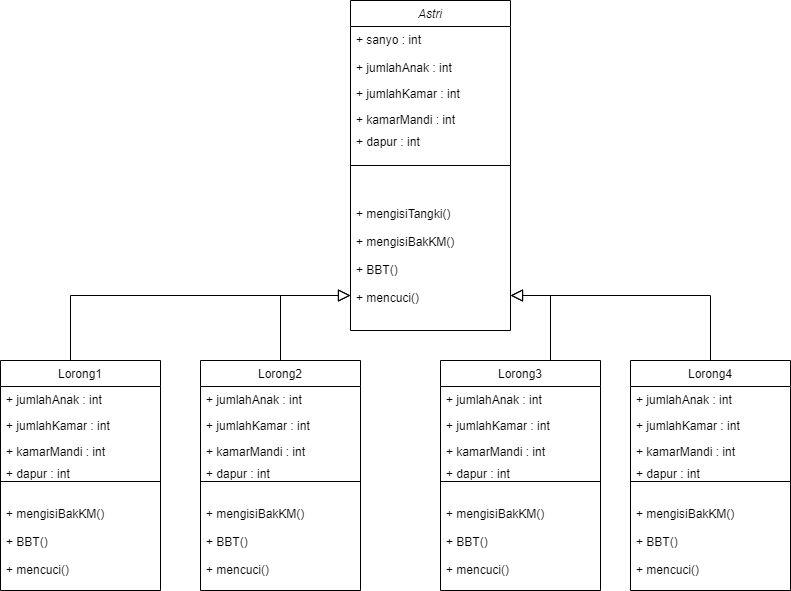

The diagram above was exported from draw.io. Its source (the exported page's mxGraphModel, read from the mxfile embedded in the PNG):
<mxGraphModel dx="868" dy="450" grid="1" gridSize="10" guides="1" tooltips="1" connect="1" arrows="1" fold="1" page="1" pageScale="1" pageWidth="827" pageHeight="1169" math="0" shadow="0">
  <root>
    <mxCell id="WIyWlLk6GJQsqaUBKTNV-0" />
    <mxCell id="WIyWlLk6GJQsqaUBKTNV-1" parent="WIyWlLk6GJQsqaUBKTNV-0" />
    <mxCell id="zkfFHV4jXpPFQw0GAbJ--0" value="Astri" style="swimlane;fontStyle=2;align=center;verticalAlign=top;childLayout=stackLayout;horizontal=1;startSize=26;horizontalStack=0;resizeParent=1;resizeLast=0;collapsible=1;marginBottom=0;rounded=0;shadow=0;strokeWidth=1;" parent="WIyWlLk6GJQsqaUBKTNV-1" vertex="1">
      <mxGeometry x="370" width="160" height="330" as="geometry">
        <mxRectangle x="230" y="140" width="160" height="26" as="alternateBounds" />
      </mxGeometry>
    </mxCell>
    <mxCell id="4dKcnKsSM32IN2-uFjYm-12" value="+ sanyo : int" style="text;align=left;verticalAlign=top;spacingLeft=4;spacingRight=4;overflow=hidden;rotatable=0;points=[[0,0.5],[1,0.5]];portConstraint=eastwest;rounded=0;shadow=0;html=0;" vertex="1" parent="zkfFHV4jXpPFQw0GAbJ--0">
      <mxGeometry y="26" width="160" height="28" as="geometry" />
    </mxCell>
    <mxCell id="zkfFHV4jXpPFQw0GAbJ--1" value="+ jumlahAnak : int" style="text;align=left;verticalAlign=top;spacingLeft=4;spacingRight=4;overflow=hidden;rotatable=0;points=[[0,0.5],[1,0.5]];portConstraint=eastwest;" parent="zkfFHV4jXpPFQw0GAbJ--0" vertex="1">
      <mxGeometry y="54" width="160" height="26" as="geometry" />
    </mxCell>
    <mxCell id="zkfFHV4jXpPFQw0GAbJ--2" value="+ jumlahKamar : int&#10;" style="text;align=left;verticalAlign=top;spacingLeft=4;spacingRight=4;overflow=hidden;rotatable=0;points=[[0,0.5],[1,0.5]];portConstraint=eastwest;rounded=0;shadow=0;html=0;" parent="zkfFHV4jXpPFQw0GAbJ--0" vertex="1">
      <mxGeometry y="80" width="160" height="26" as="geometry" />
    </mxCell>
    <mxCell id="zkfFHV4jXpPFQw0GAbJ--3" value="+ kamarMandi : int" style="text;align=left;verticalAlign=top;spacingLeft=4;spacingRight=4;overflow=hidden;rotatable=0;points=[[0,0.5],[1,0.5]];portConstraint=eastwest;rounded=0;shadow=0;html=0;" parent="zkfFHV4jXpPFQw0GAbJ--0" vertex="1">
      <mxGeometry y="106" width="160" height="22" as="geometry" />
    </mxCell>
    <mxCell id="4dKcnKsSM32IN2-uFjYm-1" value="+ dapur : int&#10;" style="text;align=left;verticalAlign=top;spacingLeft=4;spacingRight=4;overflow=hidden;rotatable=0;points=[[0,0.5],[1,0.5]];portConstraint=eastwest;rounded=0;shadow=0;html=0;" vertex="1" parent="zkfFHV4jXpPFQw0GAbJ--0">
      <mxGeometry y="128" width="160" height="2" as="geometry" />
    </mxCell>
    <mxCell id="zkfFHV4jXpPFQw0GAbJ--4" value="" style="line;html=1;strokeWidth=1;align=left;verticalAlign=middle;spacingTop=-1;spacingLeft=3;spacingRight=3;rotatable=0;labelPosition=right;points=[];portConstraint=eastwest;" parent="zkfFHV4jXpPFQw0GAbJ--0" vertex="1">
      <mxGeometry y="130" width="160" height="70" as="geometry" />
    </mxCell>
    <mxCell id="4dKcnKsSM32IN2-uFjYm-13" value="+ mengisiTangki()" style="text;align=left;verticalAlign=top;spacingLeft=4;spacingRight=4;overflow=hidden;rotatable=0;points=[[0,0.5],[1,0.5]];portConstraint=eastwest;rounded=0;shadow=0;html=0;" vertex="1" parent="zkfFHV4jXpPFQw0GAbJ--0">
      <mxGeometry y="200" width="160" height="28" as="geometry" />
    </mxCell>
    <mxCell id="4dKcnKsSM32IN2-uFjYm-4" value="+ mengisiBakKM()" style="text;align=left;verticalAlign=top;spacingLeft=4;spacingRight=4;overflow=hidden;rotatable=0;points=[[0,0.5],[1,0.5]];portConstraint=eastwest;rounded=0;shadow=0;html=0;" vertex="1" parent="zkfFHV4jXpPFQw0GAbJ--0">
      <mxGeometry y="228" width="160" height="28" as="geometry" />
    </mxCell>
    <mxCell id="4dKcnKsSM32IN2-uFjYm-3" value="+ BBT()" style="text;align=left;verticalAlign=top;spacingLeft=4;spacingRight=4;overflow=hidden;rotatable=0;points=[[0,0.5],[1,0.5]];portConstraint=eastwest;rounded=0;shadow=0;html=0;" vertex="1" parent="zkfFHV4jXpPFQw0GAbJ--0">
      <mxGeometry y="256" width="160" height="28" as="geometry" />
    </mxCell>
    <mxCell id="4dKcnKsSM32IN2-uFjYm-2" value="+ mencuci()" style="text;align=left;verticalAlign=top;spacingLeft=4;spacingRight=4;overflow=hidden;rotatable=0;points=[[0,0.5],[1,0.5]];portConstraint=eastwest;rounded=0;shadow=0;html=0;" vertex="1" parent="zkfFHV4jXpPFQw0GAbJ--0">
      <mxGeometry y="284" width="160" height="22" as="geometry" />
    </mxCell>
    <mxCell id="zkfFHV4jXpPFQw0GAbJ--6" value="Lorong1" style="swimlane;fontStyle=0;align=center;verticalAlign=top;childLayout=stackLayout;horizontal=1;startSize=26;horizontalStack=0;resizeParent=1;resizeLast=0;collapsible=1;marginBottom=0;rounded=0;shadow=0;strokeWidth=1;" parent="WIyWlLk6GJQsqaUBKTNV-1" vertex="1">
      <mxGeometry x="20" y="360" width="160" height="230" as="geometry">
        <mxRectangle x="130" y="380" width="160" height="26" as="alternateBounds" />
      </mxGeometry>
    </mxCell>
    <mxCell id="4dKcnKsSM32IN2-uFjYm-5" value="+ jumlahAnak : int" style="text;align=left;verticalAlign=top;spacingLeft=4;spacingRight=4;overflow=hidden;rotatable=0;points=[[0,0.5],[1,0.5]];portConstraint=eastwest;" vertex="1" parent="zkfFHV4jXpPFQw0GAbJ--6">
      <mxGeometry y="26" width="160" height="26" as="geometry" />
    </mxCell>
    <mxCell id="4dKcnKsSM32IN2-uFjYm-6" value="+ jumlahKamar : int&#10;" style="text;align=left;verticalAlign=top;spacingLeft=4;spacingRight=4;overflow=hidden;rotatable=0;points=[[0,0.5],[1,0.5]];portConstraint=eastwest;rounded=0;shadow=0;html=0;" vertex="1" parent="zkfFHV4jXpPFQw0GAbJ--6">
      <mxGeometry y="52" width="160" height="26" as="geometry" />
    </mxCell>
    <mxCell id="4dKcnKsSM32IN2-uFjYm-9" value="+ kamarMandi : int" style="text;align=left;verticalAlign=top;spacingLeft=4;spacingRight=4;overflow=hidden;rotatable=0;points=[[0,0.5],[1,0.5]];portConstraint=eastwest;rounded=0;shadow=0;html=0;" vertex="1" parent="zkfFHV4jXpPFQw0GAbJ--6">
      <mxGeometry y="78" width="160" height="22" as="geometry" />
    </mxCell>
    <mxCell id="4dKcnKsSM32IN2-uFjYm-10" value="+ dapur : int&#10;" style="text;align=left;verticalAlign=top;spacingLeft=4;spacingRight=4;overflow=hidden;rotatable=0;points=[[0,0.5],[1,0.5]];portConstraint=eastwest;rounded=0;shadow=0;html=0;" vertex="1" parent="zkfFHV4jXpPFQw0GAbJ--6">
      <mxGeometry y="100" width="160" height="2" as="geometry" />
    </mxCell>
    <mxCell id="zkfFHV4jXpPFQw0GAbJ--9" value="" style="line;html=1;strokeWidth=1;align=left;verticalAlign=middle;spacingTop=-1;spacingLeft=3;spacingRight=3;rotatable=0;labelPosition=right;points=[];portConstraint=eastwest;" parent="zkfFHV4jXpPFQw0GAbJ--6" vertex="1">
      <mxGeometry y="102" width="160" height="38" as="geometry" />
    </mxCell>
    <mxCell id="4dKcnKsSM32IN2-uFjYm-14" value="+ mengisiBakKM()" style="text;align=left;verticalAlign=top;spacingLeft=4;spacingRight=4;overflow=hidden;rotatable=0;points=[[0,0.5],[1,0.5]];portConstraint=eastwest;rounded=0;shadow=0;html=0;" vertex="1" parent="zkfFHV4jXpPFQw0GAbJ--6">
      <mxGeometry y="140" width="160" height="28" as="geometry" />
    </mxCell>
    <mxCell id="4dKcnKsSM32IN2-uFjYm-15" value="+ BBT()" style="text;align=left;verticalAlign=top;spacingLeft=4;spacingRight=4;overflow=hidden;rotatable=0;points=[[0,0.5],[1,0.5]];portConstraint=eastwest;rounded=0;shadow=0;html=0;" vertex="1" parent="zkfFHV4jXpPFQw0GAbJ--6">
      <mxGeometry y="168" width="160" height="28" as="geometry" />
    </mxCell>
    <mxCell id="4dKcnKsSM32IN2-uFjYm-16" value="+ mencuci()" style="text;align=left;verticalAlign=top;spacingLeft=4;spacingRight=4;overflow=hidden;rotatable=0;points=[[0,0.5],[1,0.5]];portConstraint=eastwest;rounded=0;shadow=0;html=0;" vertex="1" parent="zkfFHV4jXpPFQw0GAbJ--6">
      <mxGeometry y="196" width="160" height="22" as="geometry" />
    </mxCell>
    <mxCell id="zkfFHV4jXpPFQw0GAbJ--16" value="" style="endArrow=block;endSize=10;endFill=0;shadow=0;strokeWidth=1;rounded=0;edgeStyle=elbowEdgeStyle;elbow=vertical;entryX=0;entryY=0.5;entryDx=0;entryDy=0;" parent="WIyWlLk6GJQsqaUBKTNV-1" target="4dKcnKsSM32IN2-uFjYm-2" edge="1">
      <mxGeometry width="160" relative="1" as="geometry">
        <mxPoint x="90" y="360" as="sourcePoint" />
        <mxPoint x="170" y="280" as="targetPoint" />
        <Array as="points">
          <mxPoint x="320" y="295" />
          <mxPoint x="190" y="300" />
        </Array>
      </mxGeometry>
    </mxCell>
    <mxCell id="4dKcnKsSM32IN2-uFjYm-17" value="Lorong3&#10;" style="swimlane;fontStyle=0;align=center;verticalAlign=top;childLayout=stackLayout;horizontal=1;startSize=26;horizontalStack=0;resizeParent=1;resizeLast=0;collapsible=1;marginBottom=0;rounded=0;shadow=0;strokeWidth=1;" vertex="1" parent="WIyWlLk6GJQsqaUBKTNV-1">
      <mxGeometry x="460" y="360" width="160" height="230" as="geometry">
        <mxRectangle x="130" y="380" width="160" height="26" as="alternateBounds" />
      </mxGeometry>
    </mxCell>
    <mxCell id="4dKcnKsSM32IN2-uFjYm-18" value="+ jumlahAnak : int" style="text;align=left;verticalAlign=top;spacingLeft=4;spacingRight=4;overflow=hidden;rotatable=0;points=[[0,0.5],[1,0.5]];portConstraint=eastwest;" vertex="1" parent="4dKcnKsSM32IN2-uFjYm-17">
      <mxGeometry y="26" width="160" height="26" as="geometry" />
    </mxCell>
    <mxCell id="4dKcnKsSM32IN2-uFjYm-19" value="+ jumlahKamar : int&#10;" style="text;align=left;verticalAlign=top;spacingLeft=4;spacingRight=4;overflow=hidden;rotatable=0;points=[[0,0.5],[1,0.5]];portConstraint=eastwest;rounded=0;shadow=0;html=0;" vertex="1" parent="4dKcnKsSM32IN2-uFjYm-17">
      <mxGeometry y="52" width="160" height="26" as="geometry" />
    </mxCell>
    <mxCell id="4dKcnKsSM32IN2-uFjYm-20" value="+ kamarMandi : int" style="text;align=left;verticalAlign=top;spacingLeft=4;spacingRight=4;overflow=hidden;rotatable=0;points=[[0,0.5],[1,0.5]];portConstraint=eastwest;rounded=0;shadow=0;html=0;" vertex="1" parent="4dKcnKsSM32IN2-uFjYm-17">
      <mxGeometry y="78" width="160" height="22" as="geometry" />
    </mxCell>
    <mxCell id="4dKcnKsSM32IN2-uFjYm-21" value="+ dapur : int&#10;" style="text;align=left;verticalAlign=top;spacingLeft=4;spacingRight=4;overflow=hidden;rotatable=0;points=[[0,0.5],[1,0.5]];portConstraint=eastwest;rounded=0;shadow=0;html=0;" vertex="1" parent="4dKcnKsSM32IN2-uFjYm-17">
      <mxGeometry y="100" width="160" height="2" as="geometry" />
    </mxCell>
    <mxCell id="4dKcnKsSM32IN2-uFjYm-22" value="" style="line;html=1;strokeWidth=1;align=left;verticalAlign=middle;spacingTop=-1;spacingLeft=3;spacingRight=3;rotatable=0;labelPosition=right;points=[];portConstraint=eastwest;" vertex="1" parent="4dKcnKsSM32IN2-uFjYm-17">
      <mxGeometry y="102" width="160" height="38" as="geometry" />
    </mxCell>
    <mxCell id="4dKcnKsSM32IN2-uFjYm-23" value="+ mengisiBakKM()" style="text;align=left;verticalAlign=top;spacingLeft=4;spacingRight=4;overflow=hidden;rotatable=0;points=[[0,0.5],[1,0.5]];portConstraint=eastwest;rounded=0;shadow=0;html=0;" vertex="1" parent="4dKcnKsSM32IN2-uFjYm-17">
      <mxGeometry y="140" width="160" height="28" as="geometry" />
    </mxCell>
    <mxCell id="4dKcnKsSM32IN2-uFjYm-24" value="+ BBT()" style="text;align=left;verticalAlign=top;spacingLeft=4;spacingRight=4;overflow=hidden;rotatable=0;points=[[0,0.5],[1,0.5]];portConstraint=eastwest;rounded=0;shadow=0;html=0;" vertex="1" parent="4dKcnKsSM32IN2-uFjYm-17">
      <mxGeometry y="168" width="160" height="28" as="geometry" />
    </mxCell>
    <mxCell id="4dKcnKsSM32IN2-uFjYm-25" value="+ mencuci()" style="text;align=left;verticalAlign=top;spacingLeft=4;spacingRight=4;overflow=hidden;rotatable=0;points=[[0,0.5],[1,0.5]];portConstraint=eastwest;rounded=0;shadow=0;html=0;" vertex="1" parent="4dKcnKsSM32IN2-uFjYm-17">
      <mxGeometry y="196" width="160" height="22" as="geometry" />
    </mxCell>
    <mxCell id="4dKcnKsSM32IN2-uFjYm-26" value="Lorong2&#10;" style="swimlane;fontStyle=0;align=center;verticalAlign=top;childLayout=stackLayout;horizontal=1;startSize=26;horizontalStack=0;resizeParent=1;resizeLast=0;collapsible=1;marginBottom=0;rounded=0;shadow=0;strokeWidth=1;" vertex="1" parent="WIyWlLk6GJQsqaUBKTNV-1">
      <mxGeometry x="220" y="360" width="160" height="230" as="geometry">
        <mxRectangle x="130" y="380" width="160" height="26" as="alternateBounds" />
      </mxGeometry>
    </mxCell>
    <mxCell id="4dKcnKsSM32IN2-uFjYm-27" value="+ jumlahAnak : int" style="text;align=left;verticalAlign=top;spacingLeft=4;spacingRight=4;overflow=hidden;rotatable=0;points=[[0,0.5],[1,0.5]];portConstraint=eastwest;" vertex="1" parent="4dKcnKsSM32IN2-uFjYm-26">
      <mxGeometry y="26" width="160" height="26" as="geometry" />
    </mxCell>
    <mxCell id="4dKcnKsSM32IN2-uFjYm-28" value="+ jumlahKamar : int&#10;" style="text;align=left;verticalAlign=top;spacingLeft=4;spacingRight=4;overflow=hidden;rotatable=0;points=[[0,0.5],[1,0.5]];portConstraint=eastwest;rounded=0;shadow=0;html=0;" vertex="1" parent="4dKcnKsSM32IN2-uFjYm-26">
      <mxGeometry y="52" width="160" height="26" as="geometry" />
    </mxCell>
    <mxCell id="4dKcnKsSM32IN2-uFjYm-29" value="+ kamarMandi : int" style="text;align=left;verticalAlign=top;spacingLeft=4;spacingRight=4;overflow=hidden;rotatable=0;points=[[0,0.5],[1,0.5]];portConstraint=eastwest;rounded=0;shadow=0;html=0;" vertex="1" parent="4dKcnKsSM32IN2-uFjYm-26">
      <mxGeometry y="78" width="160" height="22" as="geometry" />
    </mxCell>
    <mxCell id="4dKcnKsSM32IN2-uFjYm-30" value="+ dapur : int&#10;" style="text;align=left;verticalAlign=top;spacingLeft=4;spacingRight=4;overflow=hidden;rotatable=0;points=[[0,0.5],[1,0.5]];portConstraint=eastwest;rounded=0;shadow=0;html=0;" vertex="1" parent="4dKcnKsSM32IN2-uFjYm-26">
      <mxGeometry y="100" width="160" height="2" as="geometry" />
    </mxCell>
    <mxCell id="4dKcnKsSM32IN2-uFjYm-31" value="" style="line;html=1;strokeWidth=1;align=left;verticalAlign=middle;spacingTop=-1;spacingLeft=3;spacingRight=3;rotatable=0;labelPosition=right;points=[];portConstraint=eastwest;" vertex="1" parent="4dKcnKsSM32IN2-uFjYm-26">
      <mxGeometry y="102" width="160" height="38" as="geometry" />
    </mxCell>
    <mxCell id="4dKcnKsSM32IN2-uFjYm-32" value="+ mengisiBakKM()" style="text;align=left;verticalAlign=top;spacingLeft=4;spacingRight=4;overflow=hidden;rotatable=0;points=[[0,0.5],[1,0.5]];portConstraint=eastwest;rounded=0;shadow=0;html=0;" vertex="1" parent="4dKcnKsSM32IN2-uFjYm-26">
      <mxGeometry y="140" width="160" height="28" as="geometry" />
    </mxCell>
    <mxCell id="4dKcnKsSM32IN2-uFjYm-33" value="+ BBT()" style="text;align=left;verticalAlign=top;spacingLeft=4;spacingRight=4;overflow=hidden;rotatable=0;points=[[0,0.5],[1,0.5]];portConstraint=eastwest;rounded=0;shadow=0;html=0;" vertex="1" parent="4dKcnKsSM32IN2-uFjYm-26">
      <mxGeometry y="168" width="160" height="28" as="geometry" />
    </mxCell>
    <mxCell id="4dKcnKsSM32IN2-uFjYm-34" value="+ mencuci()" style="text;align=left;verticalAlign=top;spacingLeft=4;spacingRight=4;overflow=hidden;rotatable=0;points=[[0,0.5],[1,0.5]];portConstraint=eastwest;rounded=0;shadow=0;html=0;" vertex="1" parent="4dKcnKsSM32IN2-uFjYm-26">
      <mxGeometry y="196" width="160" height="22" as="geometry" />
    </mxCell>
    <mxCell id="4dKcnKsSM32IN2-uFjYm-35" value="Lorong4&#10;" style="swimlane;fontStyle=0;align=center;verticalAlign=top;childLayout=stackLayout;horizontal=1;startSize=26;horizontalStack=0;resizeParent=1;resizeLast=0;collapsible=1;marginBottom=0;rounded=0;shadow=0;strokeWidth=1;" vertex="1" parent="WIyWlLk6GJQsqaUBKTNV-1">
      <mxGeometry x="650" y="360" width="160" height="230" as="geometry">
        <mxRectangle x="130" y="380" width="160" height="26" as="alternateBounds" />
      </mxGeometry>
    </mxCell>
    <mxCell id="4dKcnKsSM32IN2-uFjYm-36" value="+ jumlahAnak : int" style="text;align=left;verticalAlign=top;spacingLeft=4;spacingRight=4;overflow=hidden;rotatable=0;points=[[0,0.5],[1,0.5]];portConstraint=eastwest;" vertex="1" parent="4dKcnKsSM32IN2-uFjYm-35">
      <mxGeometry y="26" width="160" height="26" as="geometry" />
    </mxCell>
    <mxCell id="4dKcnKsSM32IN2-uFjYm-37" value="+ jumlahKamar : int&#10;" style="text;align=left;verticalAlign=top;spacingLeft=4;spacingRight=4;overflow=hidden;rotatable=0;points=[[0,0.5],[1,0.5]];portConstraint=eastwest;rounded=0;shadow=0;html=0;" vertex="1" parent="4dKcnKsSM32IN2-uFjYm-35">
      <mxGeometry y="52" width="160" height="26" as="geometry" />
    </mxCell>
    <mxCell id="4dKcnKsSM32IN2-uFjYm-38" value="+ kamarMandi : int" style="text;align=left;verticalAlign=top;spacingLeft=4;spacingRight=4;overflow=hidden;rotatable=0;points=[[0,0.5],[1,0.5]];portConstraint=eastwest;rounded=0;shadow=0;html=0;" vertex="1" parent="4dKcnKsSM32IN2-uFjYm-35">
      <mxGeometry y="78" width="160" height="22" as="geometry" />
    </mxCell>
    <mxCell id="4dKcnKsSM32IN2-uFjYm-39" value="+ dapur : int&#10;" style="text;align=left;verticalAlign=top;spacingLeft=4;spacingRight=4;overflow=hidden;rotatable=0;points=[[0,0.5],[1,0.5]];portConstraint=eastwest;rounded=0;shadow=0;html=0;" vertex="1" parent="4dKcnKsSM32IN2-uFjYm-35">
      <mxGeometry y="100" width="160" height="2" as="geometry" />
    </mxCell>
    <mxCell id="4dKcnKsSM32IN2-uFjYm-40" value="" style="line;html=1;strokeWidth=1;align=left;verticalAlign=middle;spacingTop=-1;spacingLeft=3;spacingRight=3;rotatable=0;labelPosition=right;points=[];portConstraint=eastwest;" vertex="1" parent="4dKcnKsSM32IN2-uFjYm-35">
      <mxGeometry y="102" width="160" height="38" as="geometry" />
    </mxCell>
    <mxCell id="4dKcnKsSM32IN2-uFjYm-41" value="+ mengisiBakKM()" style="text;align=left;verticalAlign=top;spacingLeft=4;spacingRight=4;overflow=hidden;rotatable=0;points=[[0,0.5],[1,0.5]];portConstraint=eastwest;rounded=0;shadow=0;html=0;" vertex="1" parent="4dKcnKsSM32IN2-uFjYm-35">
      <mxGeometry y="140" width="160" height="28" as="geometry" />
    </mxCell>
    <mxCell id="4dKcnKsSM32IN2-uFjYm-42" value="+ BBT()" style="text;align=left;verticalAlign=top;spacingLeft=4;spacingRight=4;overflow=hidden;rotatable=0;points=[[0,0.5],[1,0.5]];portConstraint=eastwest;rounded=0;shadow=0;html=0;" vertex="1" parent="4dKcnKsSM32IN2-uFjYm-35">
      <mxGeometry y="168" width="160" height="28" as="geometry" />
    </mxCell>
    <mxCell id="4dKcnKsSM32IN2-uFjYm-43" value="+ mencuci()" style="text;align=left;verticalAlign=top;spacingLeft=4;spacingRight=4;overflow=hidden;rotatable=0;points=[[0,0.5],[1,0.5]];portConstraint=eastwest;rounded=0;shadow=0;html=0;" vertex="1" parent="4dKcnKsSM32IN2-uFjYm-35">
      <mxGeometry y="196" width="160" height="22" as="geometry" />
    </mxCell>
    <mxCell id="4dKcnKsSM32IN2-uFjYm-47" value="" style="endArrow=block;endSize=10;endFill=0;shadow=0;strokeWidth=1;rounded=0;edgeStyle=elbowEdgeStyle;elbow=vertical;" edge="1" parent="WIyWlLk6GJQsqaUBKTNV-1">
      <mxGeometry width="160" relative="1" as="geometry">
        <mxPoint x="300" y="360" as="sourcePoint" />
        <mxPoint x="370" y="295" as="targetPoint" />
        <Array as="points">
          <mxPoint x="330" y="295" />
          <mxPoint x="400" y="305" />
        </Array>
      </mxGeometry>
    </mxCell>
    <mxCell id="4dKcnKsSM32IN2-uFjYm-48" value="" style="endArrow=block;endSize=10;endFill=0;shadow=0;strokeWidth=1;rounded=0;edgeStyle=elbowEdgeStyle;elbow=vertical;entryX=1;entryY=0.5;entryDx=0;entryDy=0;" edge="1" parent="WIyWlLk6GJQsqaUBKTNV-1" target="4dKcnKsSM32IN2-uFjYm-2">
      <mxGeometry width="160" relative="1" as="geometry">
        <mxPoint x="570" y="360" as="sourcePoint" />
        <mxPoint x="640" y="295" as="targetPoint" />
        <Array as="points">
          <mxPoint x="600" y="295" />
          <mxPoint x="670" y="305" />
        </Array>
      </mxGeometry>
    </mxCell>
    <mxCell id="4dKcnKsSM32IN2-uFjYm-49" value="" style="endArrow=block;endSize=10;endFill=0;shadow=0;strokeWidth=1;rounded=0;edgeStyle=elbowEdgeStyle;elbow=vertical;" edge="1" parent="WIyWlLk6GJQsqaUBKTNV-1">
      <mxGeometry width="160" relative="1" as="geometry">
        <mxPoint x="730" y="360" as="sourcePoint" />
        <mxPoint x="530" y="295" as="targetPoint" />
        <Array as="points">
          <mxPoint x="840" y="295" />
          <mxPoint x="830" y="305" />
        </Array>
      </mxGeometry>
    </mxCell>
  </root>
</mxGraphModel>